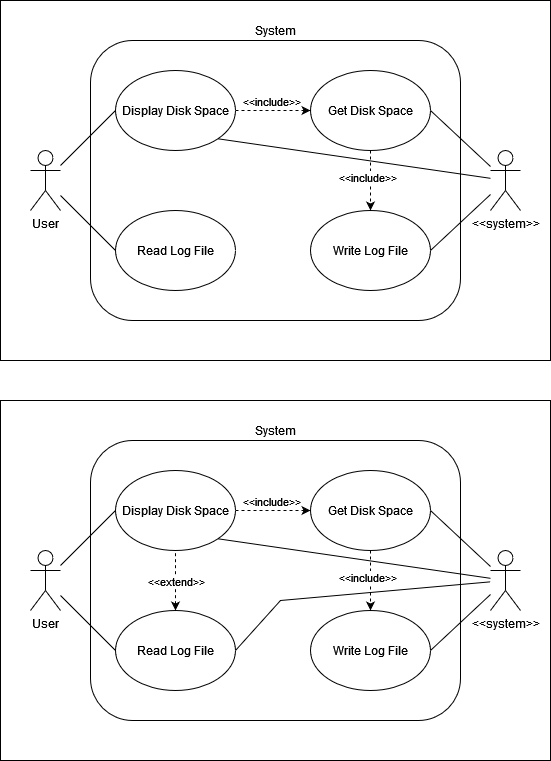

The diagram above was exported from draw.io. Its source (the exported page's mxGraphModel, read from the mxfile embedded in the PNG):
<mxGraphModel dx="1194" dy="901" grid="1" gridSize="10" guides="1" tooltips="1" connect="1" arrows="1" fold="1" page="1" pageScale="1" pageWidth="827" pageHeight="1169" math="0" shadow="0">
  <root>
    <mxCell id="0" />
    <mxCell id="1" parent="0" />
    <mxCell id="NJEmFhrGkbYLhzbhoF9V-1" value="" style="rounded=0;whiteSpace=wrap;html=1;" parent="1" vertex="1">
      <mxGeometry x="130" y="200" width="550" height="360" as="geometry" />
    </mxCell>
    <mxCell id="fJ8lPBySdIvh_YYi1Jti-1" value="System" style="rounded=1;whiteSpace=wrap;html=1;labelPosition=center;verticalLabelPosition=top;align=center;verticalAlign=bottom;" parent="1" vertex="1">
      <mxGeometry x="220" y="240" width="370" height="280" as="geometry" />
    </mxCell>
    <mxCell id="fJ8lPBySdIvh_YYi1Jti-2" value="User" style="shape=umlActor;verticalLabelPosition=bottom;verticalAlign=top;html=1;outlineConnect=0;" parent="1" vertex="1">
      <mxGeometry x="160" y="350" width="30" height="60" as="geometry" />
    </mxCell>
    <mxCell id="fJ8lPBySdIvh_YYi1Jti-5" value="Display Disk Space" style="ellipse;whiteSpace=wrap;html=1;" parent="1" vertex="1">
      <mxGeometry x="245" y="270" width="120" height="80" as="geometry" />
    </mxCell>
    <mxCell id="fJ8lPBySdIvh_YYi1Jti-6" value="Get Disk Space" style="ellipse;whiteSpace=wrap;html=1;" parent="1" vertex="1">
      <mxGeometry x="440" y="270" width="120" height="80" as="geometry" />
    </mxCell>
    <mxCell id="fJ8lPBySdIvh_YYi1Jti-7" value="Read Log File" style="ellipse;whiteSpace=wrap;html=1;" parent="1" vertex="1">
      <mxGeometry x="245" y="410" width="120" height="80" as="geometry" />
    </mxCell>
    <mxCell id="fJ8lPBySdIvh_YYi1Jti-8" value="" style="endArrow=none;html=1;rounded=0;entryX=0;entryY=0.5;entryDx=0;entryDy=0;endFill=0;" parent="1" source="fJ8lPBySdIvh_YYi1Jti-2" target="fJ8lPBySdIvh_YYi1Jti-5" edge="1">
      <mxGeometry width="50" height="50" relative="1" as="geometry">
        <mxPoint x="390" y="490" as="sourcePoint" />
        <mxPoint x="440" y="440" as="targetPoint" />
      </mxGeometry>
    </mxCell>
    <mxCell id="fJ8lPBySdIvh_YYi1Jti-9" value="" style="endArrow=none;html=1;rounded=0;entryX=0;entryY=0.5;entryDx=0;entryDy=0;endFill=0;" parent="1" source="fJ8lPBySdIvh_YYi1Jti-2" target="fJ8lPBySdIvh_YYi1Jti-7" edge="1">
      <mxGeometry width="50" height="50" relative="1" as="geometry">
        <mxPoint x="390" y="490" as="sourcePoint" />
        <mxPoint x="440" y="440" as="targetPoint" />
      </mxGeometry>
    </mxCell>
    <mxCell id="fJ8lPBySdIvh_YYi1Jti-11" value="" style="endArrow=classic;dashed=1;html=1;rounded=0;entryX=0;entryY=0.5;entryDx=0;entryDy=0;exitX=1;exitY=0.5;exitDx=0;exitDy=0;endFill=1;" parent="1" target="fJ8lPBySdIvh_YYi1Jti-6" edge="1">
      <mxGeometry width="50" height="50" relative="1" as="geometry">
        <mxPoint x="365" y="310" as="sourcePoint" />
        <mxPoint x="430" y="310" as="targetPoint" />
      </mxGeometry>
    </mxCell>
    <mxCell id="fJ8lPBySdIvh_YYi1Jti-12" value="&amp;lt;&amp;lt;include&amp;gt;&amp;gt;" style="edgeLabel;html=1;align=center;verticalAlign=middle;resizable=0;points=[];" parent="fJ8lPBySdIvh_YYi1Jti-11" connectable="0" vertex="1">
      <mxGeometry x="0.6055" y="-2" relative="1" as="geometry">
        <mxPoint x="-25" y="-12" as="offset" />
      </mxGeometry>
    </mxCell>
    <mxCell id="fJ8lPBySdIvh_YYi1Jti-16" value="Write Log File" style="ellipse;whiteSpace=wrap;html=1;" parent="1" vertex="1">
      <mxGeometry x="440" y="410" width="120" height="80" as="geometry" />
    </mxCell>
    <mxCell id="fJ8lPBySdIvh_YYi1Jti-17" value="" style="endArrow=classic;dashed=1;html=1;rounded=0;entryX=0.5;entryY=0;entryDx=0;entryDy=0;endFill=1;exitX=0.5;exitY=1;exitDx=0;exitDy=0;" parent="1" source="fJ8lPBySdIvh_YYi1Jti-6" target="fJ8lPBySdIvh_YYi1Jti-16" edge="1">
      <mxGeometry width="50" height="50" relative="1" as="geometry">
        <mxPoint x="390" y="490" as="sourcePoint" />
        <mxPoint x="440" y="440" as="targetPoint" />
      </mxGeometry>
    </mxCell>
    <mxCell id="fJ8lPBySdIvh_YYi1Jti-18" value="&amp;lt;&amp;lt;include&amp;gt;&amp;gt;" style="edgeLabel;html=1;align=center;verticalAlign=middle;resizable=0;points=[];" parent="fJ8lPBySdIvh_YYi1Jti-17" connectable="0" vertex="1">
      <mxGeometry x="0.0432" y="-4" relative="1" as="geometry">
        <mxPoint y="-5" as="offset" />
      </mxGeometry>
    </mxCell>
    <mxCell id="fJ8lPBySdIvh_YYi1Jti-19" value="&amp;lt;&amp;lt;system&amp;gt;&amp;gt;" style="shape=umlActor;verticalLabelPosition=bottom;verticalAlign=top;html=1;outlineConnect=0;" parent="1" vertex="1">
      <mxGeometry x="620" y="350" width="30" height="60" as="geometry" />
    </mxCell>
    <mxCell id="fJ8lPBySdIvh_YYi1Jti-20" value="" style="endArrow=none;html=1;rounded=0;entryX=1;entryY=0.5;entryDx=0;entryDy=0;" parent="1" source="fJ8lPBySdIvh_YYi1Jti-19" target="fJ8lPBySdIvh_YYi1Jti-6" edge="1">
      <mxGeometry width="50" height="50" relative="1" as="geometry">
        <mxPoint x="390" y="490" as="sourcePoint" />
        <mxPoint x="440" y="440" as="targetPoint" />
      </mxGeometry>
    </mxCell>
    <mxCell id="fJ8lPBySdIvh_YYi1Jti-21" value="" style="endArrow=none;html=1;rounded=0;entryX=1;entryY=0.5;entryDx=0;entryDy=0;" parent="1" source="fJ8lPBySdIvh_YYi1Jti-19" target="fJ8lPBySdIvh_YYi1Jti-16" edge="1">
      <mxGeometry width="50" height="50" relative="1" as="geometry">
        <mxPoint x="620" y="380" as="sourcePoint" />
        <mxPoint x="560" y="320" as="targetPoint" />
      </mxGeometry>
    </mxCell>
    <mxCell id="fJ8lPBySdIvh_YYi1Jti-22" value="" style="endArrow=none;html=1;rounded=0;exitX=1;exitY=1;exitDx=0;exitDy=0;" parent="1" source="fJ8lPBySdIvh_YYi1Jti-5" target="fJ8lPBySdIvh_YYi1Jti-19" edge="1">
      <mxGeometry width="50" height="50" relative="1" as="geometry">
        <mxPoint x="390" y="490" as="sourcePoint" />
        <mxPoint x="440" y="440" as="targetPoint" />
      </mxGeometry>
    </mxCell>
    <mxCell id="91Xgf5tJxxEy4F9jMDMl-1" value="" style="rounded=0;whiteSpace=wrap;html=1;" vertex="1" parent="1">
      <mxGeometry x="130" y="600" width="550" height="360" as="geometry" />
    </mxCell>
    <mxCell id="91Xgf5tJxxEy4F9jMDMl-2" value="System" style="rounded=1;whiteSpace=wrap;html=1;labelPosition=center;verticalLabelPosition=top;align=center;verticalAlign=bottom;" vertex="1" parent="1">
      <mxGeometry x="220" y="640" width="370" height="280" as="geometry" />
    </mxCell>
    <mxCell id="91Xgf5tJxxEy4F9jMDMl-3" value="User" style="shape=umlActor;verticalLabelPosition=bottom;verticalAlign=top;html=1;outlineConnect=0;" vertex="1" parent="1">
      <mxGeometry x="160" y="750" width="30" height="60" as="geometry" />
    </mxCell>
    <mxCell id="91Xgf5tJxxEy4F9jMDMl-4" value="Display Disk Space" style="ellipse;whiteSpace=wrap;html=1;" vertex="1" parent="1">
      <mxGeometry x="245" y="670" width="120" height="80" as="geometry" />
    </mxCell>
    <mxCell id="91Xgf5tJxxEy4F9jMDMl-5" value="Get Disk Space" style="ellipse;whiteSpace=wrap;html=1;" vertex="1" parent="1">
      <mxGeometry x="440" y="670" width="120" height="80" as="geometry" />
    </mxCell>
    <mxCell id="91Xgf5tJxxEy4F9jMDMl-6" value="Read Log File" style="ellipse;whiteSpace=wrap;html=1;" vertex="1" parent="1">
      <mxGeometry x="245" y="810" width="120" height="80" as="geometry" />
    </mxCell>
    <mxCell id="91Xgf5tJxxEy4F9jMDMl-7" value="" style="endArrow=none;html=1;rounded=0;entryX=0;entryY=0.5;entryDx=0;entryDy=0;endFill=0;" edge="1" parent="1" source="91Xgf5tJxxEy4F9jMDMl-3" target="91Xgf5tJxxEy4F9jMDMl-4">
      <mxGeometry width="50" height="50" relative="1" as="geometry">
        <mxPoint x="390" y="890" as="sourcePoint" />
        <mxPoint x="440" y="840" as="targetPoint" />
      </mxGeometry>
    </mxCell>
    <mxCell id="91Xgf5tJxxEy4F9jMDMl-8" value="" style="endArrow=none;html=1;rounded=0;entryX=0;entryY=0.5;entryDx=0;entryDy=0;endFill=0;" edge="1" parent="1" source="91Xgf5tJxxEy4F9jMDMl-3" target="91Xgf5tJxxEy4F9jMDMl-6">
      <mxGeometry width="50" height="50" relative="1" as="geometry">
        <mxPoint x="390" y="890" as="sourcePoint" />
        <mxPoint x="440" y="840" as="targetPoint" />
      </mxGeometry>
    </mxCell>
    <mxCell id="91Xgf5tJxxEy4F9jMDMl-9" value="" style="endArrow=classic;dashed=1;html=1;rounded=0;entryX=0;entryY=0.5;entryDx=0;entryDy=0;exitX=1;exitY=0.5;exitDx=0;exitDy=0;endFill=1;" edge="1" parent="1" target="91Xgf5tJxxEy4F9jMDMl-5">
      <mxGeometry width="50" height="50" relative="1" as="geometry">
        <mxPoint x="365" y="710" as="sourcePoint" />
        <mxPoint x="430" y="710" as="targetPoint" />
      </mxGeometry>
    </mxCell>
    <mxCell id="91Xgf5tJxxEy4F9jMDMl-10" value="&amp;lt;&amp;lt;include&amp;gt;&amp;gt;" style="edgeLabel;html=1;align=center;verticalAlign=middle;resizable=0;points=[];" connectable="0" vertex="1" parent="91Xgf5tJxxEy4F9jMDMl-9">
      <mxGeometry x="0.6055" y="-2" relative="1" as="geometry">
        <mxPoint x="-25" y="-12" as="offset" />
      </mxGeometry>
    </mxCell>
    <mxCell id="91Xgf5tJxxEy4F9jMDMl-11" value="" style="endArrow=none;dashed=1;html=1;rounded=0;exitX=0.5;exitY=0;exitDx=0;exitDy=0;entryX=0.5;entryY=1;entryDx=0;entryDy=0;endFill=0;startArrow=classic;startFill=1;" edge="1" parent="1" source="91Xgf5tJxxEy4F9jMDMl-6" target="91Xgf5tJxxEy4F9jMDMl-4">
      <mxGeometry width="50" height="50" relative="1" as="geometry">
        <mxPoint x="390" y="890" as="sourcePoint" />
        <mxPoint x="440" y="840" as="targetPoint" />
      </mxGeometry>
    </mxCell>
    <mxCell id="91Xgf5tJxxEy4F9jMDMl-12" value="&amp;lt;&amp;lt;extend&amp;gt;&amp;gt;" style="edgeLabel;html=1;align=center;verticalAlign=middle;resizable=0;points=[];" connectable="0" vertex="1" parent="91Xgf5tJxxEy4F9jMDMl-11">
      <mxGeometry x="-0.3" y="2" relative="1" as="geometry">
        <mxPoint x="2" y="-9" as="offset" />
      </mxGeometry>
    </mxCell>
    <mxCell id="91Xgf5tJxxEy4F9jMDMl-13" value="Write Log File" style="ellipse;whiteSpace=wrap;html=1;" vertex="1" parent="1">
      <mxGeometry x="440" y="810" width="120" height="80" as="geometry" />
    </mxCell>
    <mxCell id="91Xgf5tJxxEy4F9jMDMl-14" value="" style="endArrow=classic;dashed=1;html=1;rounded=0;entryX=0.5;entryY=0;entryDx=0;entryDy=0;endFill=1;exitX=0.5;exitY=1;exitDx=0;exitDy=0;" edge="1" parent="1" source="91Xgf5tJxxEy4F9jMDMl-5" target="91Xgf5tJxxEy4F9jMDMl-13">
      <mxGeometry width="50" height="50" relative="1" as="geometry">
        <mxPoint x="390" y="890" as="sourcePoint" />
        <mxPoint x="440" y="840" as="targetPoint" />
      </mxGeometry>
    </mxCell>
    <mxCell id="91Xgf5tJxxEy4F9jMDMl-15" value="&amp;lt;&amp;lt;include&amp;gt;&amp;gt;" style="edgeLabel;html=1;align=center;verticalAlign=middle;resizable=0;points=[];" connectable="0" vertex="1" parent="91Xgf5tJxxEy4F9jMDMl-14">
      <mxGeometry x="0.0432" y="-4" relative="1" as="geometry">
        <mxPoint y="-5" as="offset" />
      </mxGeometry>
    </mxCell>
    <mxCell id="91Xgf5tJxxEy4F9jMDMl-16" value="&amp;lt;&amp;lt;system&amp;gt;&amp;gt;" style="shape=umlActor;verticalLabelPosition=bottom;verticalAlign=top;html=1;outlineConnect=0;" vertex="1" parent="1">
      <mxGeometry x="620" y="750" width="30" height="60" as="geometry" />
    </mxCell>
    <mxCell id="91Xgf5tJxxEy4F9jMDMl-17" value="" style="endArrow=none;html=1;rounded=0;entryX=1;entryY=0.5;entryDx=0;entryDy=0;" edge="1" parent="1" source="91Xgf5tJxxEy4F9jMDMl-16" target="91Xgf5tJxxEy4F9jMDMl-5">
      <mxGeometry width="50" height="50" relative="1" as="geometry">
        <mxPoint x="390" y="890" as="sourcePoint" />
        <mxPoint x="440" y="840" as="targetPoint" />
      </mxGeometry>
    </mxCell>
    <mxCell id="91Xgf5tJxxEy4F9jMDMl-18" value="" style="endArrow=none;html=1;rounded=0;entryX=1;entryY=0.5;entryDx=0;entryDy=0;" edge="1" parent="1" source="91Xgf5tJxxEy4F9jMDMl-16" target="91Xgf5tJxxEy4F9jMDMl-13">
      <mxGeometry width="50" height="50" relative="1" as="geometry">
        <mxPoint x="620" y="780" as="sourcePoint" />
        <mxPoint x="560" y="720" as="targetPoint" />
      </mxGeometry>
    </mxCell>
    <mxCell id="91Xgf5tJxxEy4F9jMDMl-19" value="" style="endArrow=none;html=1;rounded=0;exitX=1;exitY=1;exitDx=0;exitDy=0;" edge="1" parent="1" source="91Xgf5tJxxEy4F9jMDMl-4" target="91Xgf5tJxxEy4F9jMDMl-16">
      <mxGeometry width="50" height="50" relative="1" as="geometry">
        <mxPoint x="390" y="890" as="sourcePoint" />
        <mxPoint x="440" y="840" as="targetPoint" />
      </mxGeometry>
    </mxCell>
    <mxCell id="91Xgf5tJxxEy4F9jMDMl-20" value="" style="endArrow=none;html=1;rounded=0;exitX=1;exitY=0.5;exitDx=0;exitDy=0;" edge="1" parent="1" source="91Xgf5tJxxEy4F9jMDMl-6" target="91Xgf5tJxxEy4F9jMDMl-16">
      <mxGeometry width="50" height="50" relative="1" as="geometry">
        <mxPoint x="357" y="748" as="sourcePoint" />
        <mxPoint x="630" y="788" as="targetPoint" />
        <Array as="points">
          <mxPoint x="410" y="800" />
        </Array>
      </mxGeometry>
    </mxCell>
  </root>
</mxGraphModel>